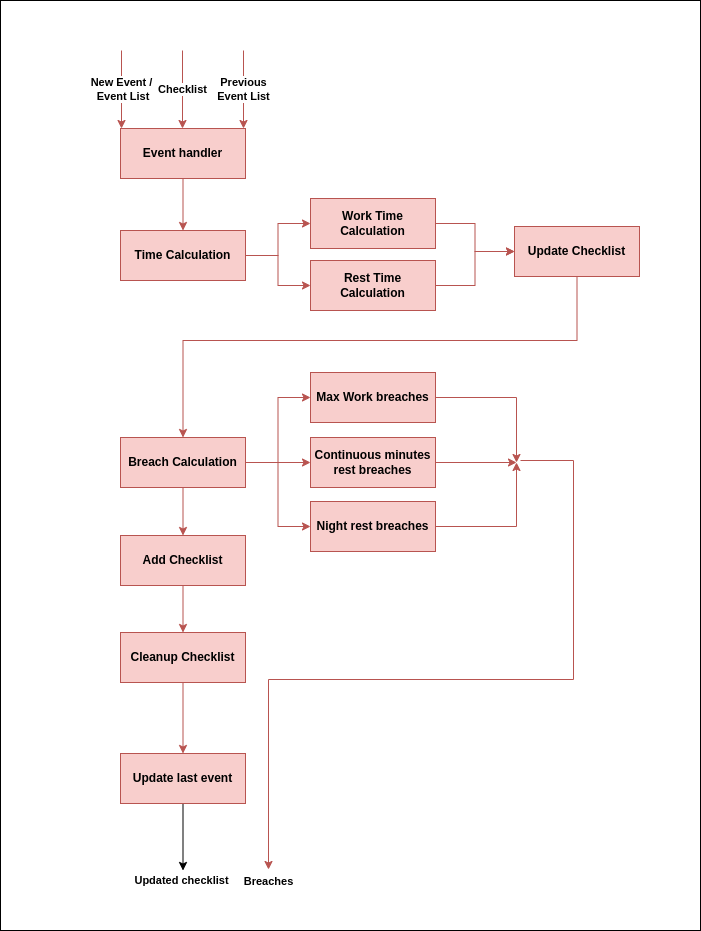

The diagram above was exported from draw.io. Its source (the exported page's mxGraphModel, read from the mxfile embedded in the PNG):
<mxGraphModel dx="1434" dy="1902" grid="1" gridSize="10" guides="1" tooltips="1" connect="1" arrows="1" fold="1" page="1" pageScale="1" pageWidth="850" pageHeight="1100" math="0" shadow="0">
  <root>
    <mxCell id="0" />
    <mxCell id="1" parent="0" />
    <mxCell id="eNAe0gWKeYVeyMWA89iO-57" value="" style="rounded=0;whiteSpace=wrap;html=1;" vertex="1" parent="1">
      <mxGeometry x="70" y="-30" width="700" height="930" as="geometry" />
    </mxCell>
    <mxCell id="eNAe0gWKeYVeyMWA89iO-21" style="edgeStyle=orthogonalEdgeStyle;rounded=0;orthogonalLoop=1;jettySize=auto;html=1;entryX=0.5;entryY=0;entryDx=0;entryDy=0;fillColor=#f8cecc;strokeColor=#b85450;" edge="1" parent="1" source="eNAe0gWKeYVeyMWA89iO-8" target="eNAe0gWKeYVeyMWA89iO-12">
      <mxGeometry relative="1" as="geometry" />
    </mxCell>
    <mxCell id="eNAe0gWKeYVeyMWA89iO-40" style="edgeStyle=orthogonalEdgeStyle;rounded=0;orthogonalLoop=1;jettySize=auto;html=1;entryX=0;entryY=0.5;entryDx=0;entryDy=0;fillColor=#f8cecc;strokeColor=#b85450;" edge="1" parent="1" source="eNAe0gWKeYVeyMWA89iO-8" target="eNAe0gWKeYVeyMWA89iO-34">
      <mxGeometry relative="1" as="geometry" />
    </mxCell>
    <mxCell id="eNAe0gWKeYVeyMWA89iO-41" style="edgeStyle=orthogonalEdgeStyle;rounded=0;orthogonalLoop=1;jettySize=auto;html=1;entryX=0;entryY=0.5;entryDx=0;entryDy=0;fillColor=#f8cecc;strokeColor=#b85450;" edge="1" parent="1" source="eNAe0gWKeYVeyMWA89iO-8" target="eNAe0gWKeYVeyMWA89iO-36">
      <mxGeometry relative="1" as="geometry" />
    </mxCell>
    <mxCell id="eNAe0gWKeYVeyMWA89iO-42" style="edgeStyle=orthogonalEdgeStyle;rounded=0;orthogonalLoop=1;jettySize=auto;html=1;entryX=0;entryY=0.5;entryDx=0;entryDy=0;fillColor=#f8cecc;strokeColor=#b85450;" edge="1" parent="1" source="eNAe0gWKeYVeyMWA89iO-8" target="eNAe0gWKeYVeyMWA89iO-38">
      <mxGeometry relative="1" as="geometry" />
    </mxCell>
    <mxCell id="eNAe0gWKeYVeyMWA89iO-8" value="Breach Calculation" style="rounded=0;whiteSpace=wrap;html=1;fontStyle=1;fillColor=#f8cecc;strokeColor=#b85450;" vertex="1" parent="1">
      <mxGeometry x="190" y="407" width="125" height="50" as="geometry" />
    </mxCell>
    <mxCell id="eNAe0gWKeYVeyMWA89iO-26" style="edgeStyle=orthogonalEdgeStyle;rounded=0;orthogonalLoop=1;jettySize=auto;html=1;entryX=0;entryY=0.5;entryDx=0;entryDy=0;fillColor=#f8cecc;strokeColor=#b85450;" edge="1" parent="1" source="eNAe0gWKeYVeyMWA89iO-11" target="eNAe0gWKeYVeyMWA89iO-25">
      <mxGeometry relative="1" as="geometry" />
    </mxCell>
    <mxCell id="eNAe0gWKeYVeyMWA89iO-27" style="edgeStyle=orthogonalEdgeStyle;rounded=0;orthogonalLoop=1;jettySize=auto;html=1;entryX=0;entryY=0.5;entryDx=0;entryDy=0;fillColor=#f8cecc;strokeColor=#b85450;" edge="1" parent="1" source="eNAe0gWKeYVeyMWA89iO-11" target="eNAe0gWKeYVeyMWA89iO-24">
      <mxGeometry relative="1" as="geometry" />
    </mxCell>
    <mxCell id="eNAe0gWKeYVeyMWA89iO-11" value="Time Calculation" style="rounded=0;whiteSpace=wrap;html=1;fontStyle=1;fillColor=#f8cecc;strokeColor=#b85450;" vertex="1" parent="1">
      <mxGeometry x="190" y="200" width="125" height="50" as="geometry" />
    </mxCell>
    <mxCell id="eNAe0gWKeYVeyMWA89iO-22" style="edgeStyle=orthogonalEdgeStyle;rounded=0;orthogonalLoop=1;jettySize=auto;html=1;entryX=0.5;entryY=0;entryDx=0;entryDy=0;fillColor=#f8cecc;strokeColor=#b85450;" edge="1" parent="1" source="eNAe0gWKeYVeyMWA89iO-12" target="eNAe0gWKeYVeyMWA89iO-13">
      <mxGeometry relative="1" as="geometry" />
    </mxCell>
    <mxCell id="eNAe0gWKeYVeyMWA89iO-12" value="Add Checklist" style="rounded=0;whiteSpace=wrap;html=1;fontStyle=1;fillColor=#f8cecc;strokeColor=#b85450;" vertex="1" parent="1">
      <mxGeometry x="190" y="505" width="125" height="50" as="geometry" />
    </mxCell>
    <mxCell id="eNAe0gWKeYVeyMWA89iO-23" style="edgeStyle=orthogonalEdgeStyle;rounded=0;orthogonalLoop=1;jettySize=auto;html=1;entryX=0.5;entryY=0;entryDx=0;entryDy=0;fillColor=#f8cecc;strokeColor=#b85450;" edge="1" parent="1" source="eNAe0gWKeYVeyMWA89iO-13" target="eNAe0gWKeYVeyMWA89iO-14">
      <mxGeometry relative="1" as="geometry" />
    </mxCell>
    <mxCell id="eNAe0gWKeYVeyMWA89iO-13" value="Cleanup Checklist" style="rounded=0;whiteSpace=wrap;html=1;fontStyle=1;fillColor=#f8cecc;strokeColor=#b85450;" vertex="1" parent="1">
      <mxGeometry x="190" y="602" width="125" height="50" as="geometry" />
    </mxCell>
    <mxCell id="eNAe0gWKeYVeyMWA89iO-56" value="&lt;b style=&quot;border-color: var(--border-color); color: rgb(0, 0, 0); font-family: Helvetica; font-size: 11px; font-style: normal; font-variant-ligatures: normal; font-variant-caps: normal; letter-spacing: normal; orphans: 2; text-align: center; text-indent: 0px; text-transform: none; widows: 2; word-spacing: 0px; -webkit-text-stroke-width: 0px; text-decoration-thickness: initial; text-decoration-style: initial; text-decoration-color: initial;&quot;&gt;Updated checklist&lt;/b&gt;" style="edgeStyle=orthogonalEdgeStyle;rounded=0;orthogonalLoop=1;jettySize=auto;html=1;" edge="1" parent="1" source="eNAe0gWKeYVeyMWA89iO-14">
      <mxGeometry x="1" y="-10" relative="1" as="geometry">
        <mxPoint x="252.5" y="840" as="targetPoint" />
        <mxPoint x="8" y="10" as="offset" />
      </mxGeometry>
    </mxCell>
    <mxCell id="eNAe0gWKeYVeyMWA89iO-14" value="Update last event" style="rounded=0;whiteSpace=wrap;html=1;fontStyle=1;fillColor=#f8cecc;strokeColor=#b85450;" vertex="1" parent="1">
      <mxGeometry x="190" y="723" width="125" height="50" as="geometry" />
    </mxCell>
    <mxCell id="eNAe0gWKeYVeyMWA89iO-19" style="edgeStyle=orthogonalEdgeStyle;rounded=0;orthogonalLoop=1;jettySize=auto;html=1;entryX=0.5;entryY=0;entryDx=0;entryDy=0;fillColor=#f8cecc;strokeColor=#b85450;" edge="1" parent="1" source="eNAe0gWKeYVeyMWA89iO-15" target="eNAe0gWKeYVeyMWA89iO-11">
      <mxGeometry relative="1" as="geometry" />
    </mxCell>
    <mxCell id="eNAe0gWKeYVeyMWA89iO-15" value="Event handler" style="rounded=0;whiteSpace=wrap;html=1;fontStyle=1;fillColor=#f8cecc;strokeColor=#b85450;" vertex="1" parent="1">
      <mxGeometry x="190" y="98" width="125" height="50" as="geometry" />
    </mxCell>
    <mxCell id="eNAe0gWKeYVeyMWA89iO-16" value="&lt;b&gt;New Event /&lt;br&gt;&amp;nbsp;Event List&lt;/b&gt;" style="endArrow=classic;html=1;rounded=0;fillColor=#f8cecc;strokeColor=#b85450;" edge="1" parent="1">
      <mxGeometry width="50" height="50" relative="1" as="geometry">
        <mxPoint x="191" y="20" as="sourcePoint" />
        <mxPoint x="191" y="98" as="targetPoint" />
      </mxGeometry>
    </mxCell>
    <mxCell id="eNAe0gWKeYVeyMWA89iO-30" style="edgeStyle=orthogonalEdgeStyle;rounded=0;orthogonalLoop=1;jettySize=auto;html=1;entryX=0;entryY=0.5;entryDx=0;entryDy=0;fillColor=#f8cecc;strokeColor=#b85450;" edge="1" parent="1" source="eNAe0gWKeYVeyMWA89iO-24" target="eNAe0gWKeYVeyMWA89iO-28">
      <mxGeometry relative="1" as="geometry" />
    </mxCell>
    <mxCell id="eNAe0gWKeYVeyMWA89iO-24" value="Work Time Calculation" style="rounded=0;whiteSpace=wrap;html=1;fontStyle=1;fillColor=#f8cecc;strokeColor=#b85450;" vertex="1" parent="1">
      <mxGeometry x="380" y="168" width="125" height="50" as="geometry" />
    </mxCell>
    <mxCell id="eNAe0gWKeYVeyMWA89iO-29" style="edgeStyle=orthogonalEdgeStyle;rounded=0;orthogonalLoop=1;jettySize=auto;html=1;entryX=0;entryY=0.5;entryDx=0;entryDy=0;fillColor=#f8cecc;strokeColor=#b85450;" edge="1" parent="1" source="eNAe0gWKeYVeyMWA89iO-25" target="eNAe0gWKeYVeyMWA89iO-28">
      <mxGeometry relative="1" as="geometry" />
    </mxCell>
    <mxCell id="eNAe0gWKeYVeyMWA89iO-25" value="Rest Time Calculation" style="rounded=0;whiteSpace=wrap;html=1;fontStyle=1;fillColor=#f8cecc;strokeColor=#b85450;" vertex="1" parent="1">
      <mxGeometry x="380" y="230" width="125" height="50" as="geometry" />
    </mxCell>
    <mxCell id="eNAe0gWKeYVeyMWA89iO-55" style="edgeStyle=orthogonalEdgeStyle;rounded=0;orthogonalLoop=1;jettySize=auto;html=1;entryX=0.5;entryY=0;entryDx=0;entryDy=0;fillColor=#f8cecc;strokeColor=#b85450;" edge="1" parent="1" source="eNAe0gWKeYVeyMWA89iO-28" target="eNAe0gWKeYVeyMWA89iO-8">
      <mxGeometry relative="1" as="geometry">
        <Array as="points">
          <mxPoint x="647" y="310" />
          <mxPoint x="253" y="310" />
        </Array>
      </mxGeometry>
    </mxCell>
    <mxCell id="eNAe0gWKeYVeyMWA89iO-28" value="Update Checklist" style="rounded=0;whiteSpace=wrap;html=1;fontStyle=1;fillColor=#f8cecc;strokeColor=#b85450;" vertex="1" parent="1">
      <mxGeometry x="584" y="196" width="125" height="50" as="geometry" />
    </mxCell>
    <mxCell id="eNAe0gWKeYVeyMWA89iO-33" style="edgeStyle=orthogonalEdgeStyle;rounded=0;orthogonalLoop=1;jettySize=auto;html=1;entryX=0;entryY=0.5;entryDx=0;entryDy=0;fillColor=#f8cecc;strokeColor=#b85450;" edge="1" parent="1" source="eNAe0gWKeYVeyMWA89iO-34">
      <mxGeometry relative="1" as="geometry">
        <mxPoint x="586" y="432" as="targetPoint" />
      </mxGeometry>
    </mxCell>
    <mxCell id="eNAe0gWKeYVeyMWA89iO-34" value="Max Work breaches" style="rounded=0;whiteSpace=wrap;html=1;fontStyle=1;fillColor=#f8cecc;strokeColor=#b85450;" vertex="1" parent="1">
      <mxGeometry x="380" y="342" width="125" height="50" as="geometry" />
    </mxCell>
    <mxCell id="eNAe0gWKeYVeyMWA89iO-35" style="edgeStyle=orthogonalEdgeStyle;rounded=0;orthogonalLoop=1;jettySize=auto;html=1;entryX=0;entryY=0.5;entryDx=0;entryDy=0;fillColor=#f8cecc;strokeColor=#b85450;" edge="1" parent="1" source="eNAe0gWKeYVeyMWA89iO-36">
      <mxGeometry relative="1" as="geometry">
        <mxPoint x="586" y="432" as="targetPoint" />
      </mxGeometry>
    </mxCell>
    <mxCell id="eNAe0gWKeYVeyMWA89iO-36" value="Continuous minutes rest breaches" style="rounded=0;whiteSpace=wrap;html=1;fontStyle=1;fillColor=#f8cecc;strokeColor=#b85450;" vertex="1" parent="1">
      <mxGeometry x="380" y="407" width="125" height="50" as="geometry" />
    </mxCell>
    <mxCell id="eNAe0gWKeYVeyMWA89iO-43" style="edgeStyle=orthogonalEdgeStyle;rounded=0;orthogonalLoop=1;jettySize=auto;html=1;entryX=0;entryY=0.5;entryDx=0;entryDy=0;fillColor=#f8cecc;strokeColor=#b85450;" edge="1" parent="1" source="eNAe0gWKeYVeyMWA89iO-38">
      <mxGeometry relative="1" as="geometry">
        <mxPoint x="586" y="432" as="targetPoint" />
      </mxGeometry>
    </mxCell>
    <mxCell id="eNAe0gWKeYVeyMWA89iO-38" value="Night rest breaches" style="rounded=0;whiteSpace=wrap;html=1;fontStyle=1;fillColor=#f8cecc;strokeColor=#b85450;" vertex="1" parent="1">
      <mxGeometry x="380" y="471" width="125" height="50" as="geometry" />
    </mxCell>
    <mxCell id="eNAe0gWKeYVeyMWA89iO-44" value="&lt;b&gt;Checklist&lt;/b&gt;" style="endArrow=classic;html=1;rounded=0;fillColor=#f8cecc;strokeColor=#b85450;" edge="1" parent="1">
      <mxGeometry width="50" height="50" relative="1" as="geometry">
        <mxPoint x="252" y="20" as="sourcePoint" />
        <mxPoint x="252" y="98" as="targetPoint" />
      </mxGeometry>
    </mxCell>
    <mxCell id="eNAe0gWKeYVeyMWA89iO-45" value="&lt;b&gt;Previous&lt;br&gt;Event List&lt;br&gt;&lt;/b&gt;" style="endArrow=classic;html=1;rounded=0;fillColor=#f8cecc;strokeColor=#b85450;" edge="1" parent="1">
      <mxGeometry width="50" height="50" relative="1" as="geometry">
        <mxPoint x="313" y="20" as="sourcePoint" />
        <mxPoint x="313" y="98" as="targetPoint" />
      </mxGeometry>
    </mxCell>
    <mxCell id="eNAe0gWKeYVeyMWA89iO-54" value="&lt;b&gt;Breaches&lt;/b&gt;" style="edgeStyle=orthogonalEdgeStyle;rounded=0;orthogonalLoop=1;jettySize=auto;html=1;fillColor=#f8cecc;strokeColor=#b85450;" edge="1" parent="1">
      <mxGeometry x="1" y="12" relative="1" as="geometry">
        <mxPoint x="338" y="839" as="targetPoint" />
        <mxPoint x="590" y="430" as="sourcePoint" />
        <mxPoint x="-12" y="12" as="offset" />
        <Array as="points">
          <mxPoint x="643" y="430" />
          <mxPoint x="643" y="649" />
          <mxPoint x="338" y="649" />
        </Array>
      </mxGeometry>
    </mxCell>
  </root>
</mxGraphModel>